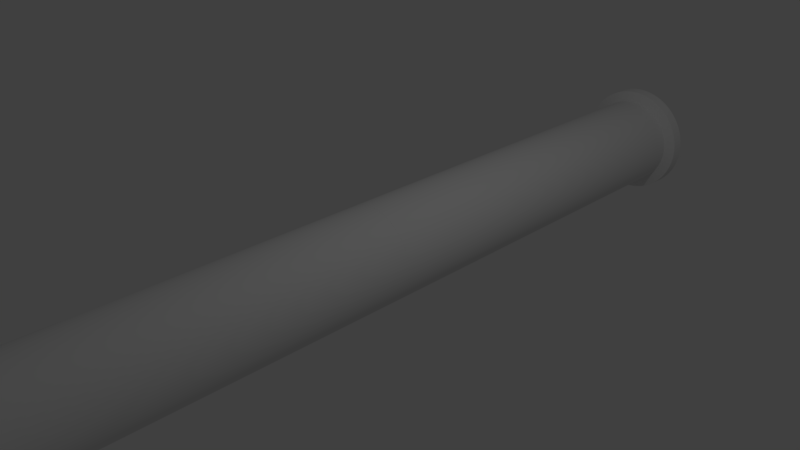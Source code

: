 # Source: untitled.blend  (saved by Blender 2.77.0; exported with 4.5.12 LTS)
import bpy
from mathutils import Matrix  # noqa: F401  (used for matrix-valued properties, if any)

bpy.ops.wm.read_factory_settings(use_empty=True)
scene = bpy.context.scene
scene.name = 'Scene'

# ---- collections
col_collection_1 = bpy.data.collections.new('Collection 1'); scene.collection.children.link(col_collection_1)

# ---- world
world_world = bpy.data.worlds.new('World'); scene.world = world_world
world_world.color = (0.05088, 0.05088, 0.05088)
world_world.use_sun_shadow = False
world_world.sun_shadow_jitter_overblur = 0.0
world_world.cycles.sampling_method = 'MANUAL'

# ---- cameras
cam_camera = bpy.data.cameras.new('Camera')
cam_camera.clip_end = 100.0
cam_camera.lens = 35.0
cam_camera.sensor_width = 32.0
cam_camera.sensor_height = 18.0
cam_camera.ortho_scale = 7.314
cam_camera.dof.focus_distance = 0.0
cam_camera.dof.aperture_fstop = 128.0

# ---- lights
light_lamp = bpy.data.lights.new('Lamp', 'POINT')
light_lamp.transmission_factor = 0.0
light_lamp.cutoff_distance = 30.0
light_lamp.energy = 100.0
light_lamp.shadow_buffer_clip_start = 1.001
light_lamp.shadow_soft_size = 0.1
light_lamp.shadow_maximum_resolution = 0.006
light_lamp.use_absolute_resolution = True

# ---- meshes
me_cylinder_005 = bpy.data.meshes.new('Cylinder.005')
me_cylinder_005.from_pydata([(0.0, 0.0, -1.5), (0.0, 0.0, 1.5), (6.061e-10, 0.6214, -1.5), (0.0, 0.5, 1.5), (0.03902, 0.6202, -1.5), (0.0314, 0.499, 1.5), (0.07788, 0.6165, -1.5), (0.06267, 0.4961, 1.5), (0.1164, 0.6104, -1.5), (0.09369, 0.4911, 1.5), (0.1545, 0.6019, -1.5), (0.1243, 0.4843, 1.5), (0.192, 0.591, -1.5), (0.1545, 0.4755, 1.5), (0.2288, 0.5778, -1.5), (0.1841, 0.4649, 1.5), (0.2646, 0.5623, -1.5), (0.2129, 0.4524, 1.5), (0.2994, 0.5446, -1.5), (0.2409, 0.4382, 1.5), (0.333, 0.5247, -1.5), (0.2679, 0.4222, 1.5), (0.3653, 0.5027, -1.5), (0.2939, 0.4045, 1.5), (0.3961, 0.4788, -1.5), (0.3187, 0.3853, 1.5), (0.4254, 0.453, -1.5), (0.3423, 0.3645, 1.5), (0.453, 0.4254, -1.5), (0.3645, 0.3423, 1.5), (0.4788, 0.3961, -1.5), (0.3853, 0.3187, 1.5), (0.5027, 0.3653, -1.5), (0.4045, 0.2939, 1.5), (0.5247, 0.333, -1.5), (0.4222, 0.2679, 1.5), (0.5446, 0.2994, -1.5), (0.4382, 0.2409, 1.5), (0.5623, 0.2646, -1.5), (0.4524, 0.2129, 1.5), (0.5778, 0.2288, -1.5), (0.4649, 0.1841, 1.5), (0.591, 0.192, -1.5), (0.4755, 0.1545, 1.5), (0.6019, 0.1545, -1.5), (0.4843, 0.1243, 1.5), (0.6104, 0.1164, -1.5), (0.4911, 0.09369, 1.5), (0.6165, 0.07788, -1.5), (0.4961, 0.06267, 1.5), (0.6202, 0.03902, -1.5), (0.499, 0.0314, 1.5), (0.6214, -2.927e-07, -1.5), (0.5, -2.007e-07, 1.5), (0.6202, -0.03902, -1.5), (0.499, -0.0314, 1.5), (0.6165, -0.07788, -1.5), (0.4961, -0.06267, 1.5), (0.6104, -0.1164, -1.5), (0.4911, -0.09369, 1.5), (0.6019, -0.1545, -1.5), (0.4843, -0.1243, 1.5), (0.591, -0.192, -1.5), (0.4755, -0.1545, 1.5), (0.5778, -0.2288, -1.5), (0.4649, -0.1841, 1.5), (0.5623, -0.2646, -1.5), (0.4524, -0.2129, 1.5), (0.5446, -0.2994, -1.5), (0.4382, -0.2409, 1.5), (0.5247, -0.333, -1.5), (0.4222, -0.2679, 1.5), (0.5027, -0.3653, -1.5), (0.4045, -0.2939, 1.5), (0.4788, -0.3961, -1.5), (0.3853, -0.3187, 1.5), (0.453, -0.4254, -1.5), (0.3645, -0.3423, 1.5), (0.4254, -0.453, -1.5), (0.3423, -0.3645, 1.5), (0.3961, -0.4788, -1.5), (0.3187, -0.3853, 1.5), (0.3653, -0.5027, -1.5), (0.2939, -0.4045, 1.5), (0.333, -0.5247, -1.5), (0.2679, -0.4222, 1.5), (0.2994, -0.5446, -1.5), (0.2409, -0.4382, 1.5), (0.2646, -0.5623, -1.5), (0.2129, -0.4524, 1.5), (0.2288, -0.5778, -1.5), (0.1841, -0.4649, 1.5), (0.192, -0.591, -1.5), (0.1545, -0.4755, 1.5), (0.1545, -0.6019, -1.5), (0.1243, -0.4843, 1.5), (0.1164, -0.6104, -1.5), (0.09369, -0.4911, 1.5), (0.07788, -0.6165, -1.5), (0.06267, -0.4961, 1.5), (0.03902, -0.6202, -1.5), (0.03139, -0.499, 1.5), (-6.463e-07, -0.6214, -1.5), (-5.205e-07, -0.5, 1.5), (-0.03902, -0.6202, -1.5), (-0.0314, -0.499, 1.5), (-0.07788, -0.6165, -1.5), (-0.06267, -0.4961, 1.5), (-0.1164, -0.6104, -1.5), (-0.09369, -0.4911, 1.5), (-0.1545, -0.6019, -1.5), (-0.1243, -0.4843, 1.5), (-0.192, -0.591, -1.5), (-0.1545, -0.4755, 1.5), (-0.2288, -0.5778, -1.5), (-0.1841, -0.4649, 1.5), (-0.2646, -0.5623, -1.5), (-0.2129, -0.4524, 1.5), (-0.2994, -0.5446, -1.5), (-0.2409, -0.4382, 1.5), (-0.333, -0.5247, -1.5), (-0.2679, -0.4222, 1.5), (-0.3653, -0.5027, -1.5), (-0.2939, -0.4045, 1.5), (-0.3961, -0.4788, -1.5), (-0.3187, -0.3853, 1.5), (-0.4254, -0.453, -1.5), (-0.3423, -0.3645, 1.5), (-0.453, -0.4254, -1.5), (-0.3645, -0.3423, 1.5), (-0.4788, -0.3961, -1.5), (-0.3853, -0.3187, 1.5), (-0.5027, -0.3653, -1.5), (-0.4045, -0.2939, 1.5), (-0.5247, -0.333, -1.5), (-0.4222, -0.2679, 1.5), (-0.5446, -0.2994, -1.5), (-0.4382, -0.2409, 1.5), (-0.5623, -0.2646, -1.5), (-0.4524, -0.2129, 1.5), (-0.5778, -0.2288, -1.5), (-0.4649, -0.1841, 1.5), (-0.591, -0.192, -1.5), (-0.4755, -0.1545, 1.5), (-0.6019, -0.1545, -1.5), (-0.4843, -0.1243, 1.5), (-0.6104, -0.1164, -1.5), (-0.4911, -0.09369, 1.5), (-0.6165, -0.07788, -1.5), (-0.4961, -0.06267, 1.5), (-0.6202, -0.03902, -1.5), (-0.499, -0.03139, 1.5), (-0.6214, 8.53e-07, -1.5), (-0.5, 7.212e-07, 1.5), (-0.6202, 0.03902, -1.5), (-0.499, 0.0314, 1.5), (-0.6165, 0.07789, -1.5), (-0.4961, 0.06267, 1.5), (-0.6104, 0.1164, -1.5), (-0.4911, 0.09369, 1.5), (-0.6019, 0.1545, -1.5), (-0.4843, 0.1243, 1.5), (-0.591, 0.192, -1.5), (-0.4755, 0.1545, 1.5), (-0.5778, 0.2288, -1.5), (-0.4649, 0.1841, 1.5), (-0.5623, 0.2646, -1.5), (-0.4524, 0.2129, 1.5), (-0.5446, 0.2994, -1.5), (-0.4382, 0.2409, 1.5), (-0.5247, 0.333, -1.5), (-0.4222, 0.2679, 1.5), (-0.5027, 0.3653, -1.5), (-0.4045, 0.2939, 1.5), (-0.4788, 0.3961, -1.5), (-0.3853, 0.3187, 1.5), (-0.453, 0.4254, -1.5), (-0.3645, 0.3423, 1.5), (-0.4254, 0.453, -1.5), (-0.3423, 0.3645, 1.5), (-0.3961, 0.4788, -1.5), (-0.3187, 0.3853, 1.5), (-0.3653, 0.5027, -1.5), (-0.2939, 0.4045, 1.5), (-0.333, 0.5247, -1.5), (-0.2679, 0.4222, 1.5), (-0.2994, 0.5446, -1.5), (-0.2409, 0.4382, 1.5), (-0.2646, 0.5623, -1.5), (-0.2129, 0.4524, 1.5), (-0.2288, 0.5778, -1.5), (-0.1841, 0.4649, 1.5), (-0.192, 0.591, -1.5), (-0.1545, 0.4755, 1.5), (-0.1545, 0.6019, -1.5), (-0.1243, 0.4843, 1.5), (-0.1164, 0.6104, -1.5), (-0.09369, 0.4911, 1.5), (-0.07788, 0.6165, -1.5), (-0.06267, 0.4961, 1.5), (-0.03902, 0.6202, -1.5), (-0.03139, 0.499, 1.5), (0.0, 0.5, 1.407), (0.0314, 0.499, 1.407), (0.06267, 0.4961, 1.407), (0.09369, 0.4911, 1.407), (0.1243, 0.4843, 1.407), (0.1545, 0.4755, 1.407), (0.1841, 0.4649, 1.407), (0.2129, 0.4524, 1.407), (0.2409, 0.4382, 1.407), (0.2679, 0.4222, 1.407), (0.2939, 0.4045, 1.407), (0.3187, 0.3853, 1.407), (0.3423, 0.3645, 1.407), (0.3645, 0.3423, 1.407), (0.3853, 0.3187, 1.407), (0.4045, 0.2939, 1.407), (0.4222, 0.2679, 1.407), (0.4382, 0.2409, 1.407), (0.4524, 0.2129, 1.407), (0.4649, 0.1841, 1.407), (0.4755, 0.1545, 1.407), (0.4843, 0.1243, 1.407), (0.4911, 0.09369, 1.407), (0.4961, 0.06267, 1.407), (0.499, 0.0314, 1.407), (0.5, -2.007e-07, 1.407), (0.499, -0.0314, 1.407), (0.4961, -0.06267, 1.407), (0.4911, -0.09369, 1.407), (0.4843, -0.1243, 1.407), (0.4755, -0.1545, 1.407), (0.4649, -0.1841, 1.407), (0.4524, -0.2129, 1.407), (0.4382, -0.2409, 1.407), (0.4222, -0.2679, 1.407), (0.4045, -0.2939, 1.407), (0.3853, -0.3187, 1.407), (0.3645, -0.3423, 1.407), (0.3423, -0.3645, 1.407), (0.3187, -0.3853, 1.407), (0.2939, -0.4045, 1.407), (0.2679, -0.4222, 1.407), (0.2409, -0.4382, 1.407), (0.2129, -0.4524, 1.407), (0.1841, -0.4649, 1.407), (0.1545, -0.4755, 1.407), (0.1243, -0.4843, 1.407), (0.09369, -0.4911, 1.407), (0.06267, -0.4961, 1.407), (0.03139, -0.499, 1.407), (-5.205e-07, -0.5, 1.407), (-0.0314, -0.499, 1.407), (-0.06267, -0.4961, 1.407), (-0.09369, -0.4911, 1.407), (-0.1243, -0.4843, 1.407), (-0.1545, -0.4755, 1.407), (-0.1841, -0.4649, 1.407), (-0.2129, -0.4524, 1.407), (-0.2409, -0.4382, 1.407), (-0.2679, -0.4222, 1.407), (-0.2939, -0.4045, 1.407), (-0.3187, -0.3853, 1.407), (-0.3423, -0.3645, 1.407), (-0.3645, -0.3423, 1.407), (-0.3853, -0.3187, 1.407), (-0.4045, -0.2939, 1.407), (-0.4222, -0.2679, 1.407), (-0.4382, -0.2409, 1.407), (-0.4524, -0.2129, 1.407), (-0.4649, -0.1841, 1.407), (-0.4755, -0.1545, 1.407), (-0.4843, -0.1243, 1.407), (-0.4911, -0.09369, 1.407), (-0.4961, -0.06267, 1.407), (-0.499, -0.03139, 1.407), (-0.5, 7.212e-07, 1.407), (-0.499, 0.0314, 1.407), (-0.4961, 0.06267, 1.407), (-0.4911, 0.09369, 1.407), (-0.4843, 0.1243, 1.407), (-0.4755, 0.1545, 1.407), (-0.4649, 0.1841, 1.407), (-0.4524, 0.2129, 1.407), (-0.4382, 0.2409, 1.407), (-0.4222, 0.2679, 1.407), (-0.4045, 0.2939, 1.407), (-0.3853, 0.3187, 1.407), (-0.3645, 0.3423, 1.407), (-0.3423, 0.3645, 1.407), (-0.3187, 0.3853, 1.407), (-0.2939, 0.4045, 1.407), (-0.2679, 0.4222, 1.407), (-0.2409, 0.4382, 1.407), (-0.2129, 0.4524, 1.407), (-0.1841, 0.4649, 1.407), (-0.1545, 0.4755, 1.407), (-0.1243, 0.4843, 1.407), (-0.09369, 0.4911, 1.407), (-0.06267, 0.4961, 1.407), (-0.03139, 0.499, 1.407), (0.0314, 0.499, 1.386), (0.06267, 0.4961, 1.386), (0.09369, 0.4911, 1.386), (0.1243, 0.4843, 1.386), (0.1545, 0.4755, 1.386), (0.1841, 0.4649, 1.386), (0.2129, 0.4524, 1.386), (0.2409, 0.4382, 1.386), (0.2679, 0.4222, 1.386), (0.2939, 0.4045, 1.386), (0.3187, 0.3853, 1.386), (0.3423, 0.3645, 1.386), (0.3645, 0.3423, 1.386), (0.3853, 0.3187, 1.386), (0.4045, 0.2939, 1.386), (0.4222, 0.2679, 1.386), (0.4382, 0.2409, 1.386), (0.4524, 0.2129, 1.386), (0.4649, 0.1841, 1.386), (0.4755, 0.1545, 1.386), (0.4843, 0.1243, 1.386), (0.4911, 0.09369, 1.386), (0.4961, 0.06267, 1.386), (0.499, 0.0314, 1.386), (0.5, -2.007e-07, 1.386), (0.499, -0.0314, 1.386), (0.4961, -0.06267, 1.386), (0.4911, -0.09369, 1.386), (0.4843, -0.1243, 1.386), (0.4755, -0.1545, 1.386), (0.4649, -0.1841, 1.386), (0.4524, -0.2129, 1.386), (0.4382, -0.2409, 1.386), (0.4222, -0.2679, 1.386), (0.4045, -0.2939, 1.386), (0.3853, -0.3187, 1.386), (0.3645, -0.3423, 1.386), (0.3423, -0.3645, 1.386), (0.3187, -0.3853, 1.386), (0.2939, -0.4045, 1.386), (0.2679, -0.4222, 1.386), (0.2409, -0.4382, 1.386), (0.2129, -0.4524, 1.386), (0.1841, -0.4649, 1.386), (0.1545, -0.4755, 1.386), (0.1243, -0.4843, 1.386), (0.09369, -0.4911, 1.386), (0.06267, -0.4961, 1.386), (0.03139, -0.499, 1.386), (-5.205e-07, -0.5, 1.386), (-0.0314, -0.499, 1.386), (-0.06267, -0.4961, 1.386), (-0.09369, -0.4911, 1.386), (-0.1243, -0.4843, 1.386), (-0.1545, -0.4755, 1.386), (-0.1841, -0.4649, 1.386), (-0.2129, -0.4524, 1.386), (-0.2409, -0.4382, 1.386), (-0.2679, -0.4222, 1.386), (-0.2939, -0.4045, 1.386), (-0.3187, -0.3853, 1.386), (-0.3423, -0.3645, 1.386), (-0.3645, -0.3423, 1.386), (-0.3853, -0.3187, 1.386), (-0.4045, -0.2939, 1.386), (-0.4222, -0.2679, 1.386), (-0.4382, -0.2409, 1.386), (-0.4524, -0.2129, 1.386), (-0.4649, -0.1841, 1.386), (-0.4755, -0.1545, 1.386), (-0.4843, -0.1243, 1.386), (-0.4911, -0.09369, 1.386), (-0.4961, -0.06267, 1.386), (-0.499, -0.03139, 1.386), (-0.5, 7.212e-07, 1.386), (-0.499, 0.0314, 1.386), (-0.4961, 0.06267, 1.386), (-0.4911, 0.09369, 1.386), (-0.4843, 0.1243, 1.386), (-0.4755, 0.1545, 1.386), (-0.4649, 0.1841, 1.386), (-0.4524, 0.2129, 1.386), (-0.4382, 0.2409, 1.386), (-0.4222, 0.2679, 1.386), (-0.4045, 0.2939, 1.386), (-0.3853, 0.3187, 1.386), (-0.3645, 0.3423, 1.386), (-0.3423, 0.3645, 1.386), (-0.3187, 0.3853, 1.386), (-0.2939, 0.4045, 1.386), (-0.2679, 0.4222, 1.386), (-0.2409, 0.4382, 1.386), (-0.2129, 0.4524, 1.386), (-0.1841, 0.4649, 1.386), (-0.1545, 0.4755, 1.386), (-0.1243, 0.4843, 1.386), (-0.09369, 0.4911, 1.386), (-0.06267, 0.4961, 1.386), (-0.03139, 0.499, 1.386), (0.0, 0.5, 1.386), (0.03873, 0.6155, -1.413), (0.0773, 0.6119, -1.413), (0.1156, 0.6058, -1.413), (0.1534, 0.5974, -1.413), (0.1906, 0.5866, -1.413), (0.227, 0.5734, -1.413), (0.2626, 0.558, -1.413), (0.2971, 0.5405, -1.413), (0.3305, 0.5207, -1.413), (0.3625, 0.499, -1.413), (0.3931, 0.4752, -1.413), (0.4222, 0.4496, -1.413), (0.4496, 0.4222, -1.413), (0.4752, 0.3931, -1.413), (0.499, 0.3625, -1.413), (0.5207, 0.3305, -1.413), (0.5405, 0.2971, -1.413), (0.558, 0.2626, -1.413), (0.5734, 0.227, -1.413), (0.5866, 0.1906, -1.413), (0.5974, 0.1534, -1.413), (0.6058, 0.1156, -1.413), (0.6119, 0.0773, -1.413), (0.6155, 0.03873, -1.413), (0.6167, -2.885e-07, -1.413), (0.6155, -0.03873, -1.413), (0.6119, -0.0773, -1.413), (0.6058, -0.1156, -1.413), (0.5974, -0.1534, -1.413), (0.5866, -0.1906, -1.413), (0.5734, -0.227, -1.413), (0.558, -0.2626, -1.413), (0.5405, -0.2971, -1.413), (0.5207, -0.3305, -1.413), (0.499, -0.3625, -1.413), (0.4752, -0.3931, -1.413), (0.4496, -0.4222, -1.413), (0.4222, -0.4496, -1.413), (0.3931, -0.4752, -1.413), (0.3625, -0.499, -1.413), (0.3305, -0.5207, -1.413), (0.2971, -0.5405, -1.413), (0.2626, -0.558, -1.413), (0.227, -0.5734, -1.413), (0.1906, -0.5866, -1.413), (0.1534, -0.5974, -1.413), (0.1156, -0.6058, -1.413), (0.0773, -0.6119, -1.413), (0.03873, -0.6155, -1.413), (-6.413e-07, -0.6167, -1.413), (-0.03873, -0.6155, -1.413), (-0.0773, -0.6119, -1.413), (-0.1156, -0.6058, -1.413), (-0.1534, -0.5974, -1.413), (-0.1906, -0.5866, -1.413), (-0.227, -0.5734, -1.413), (-0.2626, -0.558, -1.413), (-0.2971, -0.5405, -1.413), (-0.3305, -0.5207, -1.413), (-0.3625, -0.499, -1.413), (-0.3931, -0.4752, -1.413), (-0.4222, -0.4496, -1.413), (-0.4496, -0.4222, -1.413), (-0.4752, -0.3931, -1.413), (-0.499, -0.3625, -1.413), (-0.5207, -0.3305, -1.413), (-0.5405, -0.2971, -1.413), (-0.558, -0.2626, -1.413), (-0.5734, -0.227, -1.413), (-0.5866, -0.1906, -1.413), (-0.5974, -0.1534, -1.413), (-0.6058, -0.1156, -1.413), (-0.6119, -0.0773, -1.413), (-0.6155, -0.03872, -1.413), (-0.6167, 8.487e-07, -1.413), (-0.6155, 0.03873, -1.413), (-0.6119, 0.0773, -1.413), (-0.6058, 0.1156, -1.413), (-0.5974, 0.1534, -1.413), (-0.5866, 0.1906, -1.413), (-0.5734, 0.227, -1.413), (-0.558, 0.2626, -1.413), (-0.5405, 0.2971, -1.413), (-0.5207, 0.3305, -1.413), (-0.499, 0.3625, -1.413), (-0.4752, 0.3931, -1.413), (-0.4496, 0.4222, -1.413), (-0.4222, 0.4496, -1.413), (-0.3931, 0.4752, -1.413), (-0.3625, 0.499, -1.413), (-0.3305, 0.5207, -1.413), (-0.2971, 0.5405, -1.413), (-0.2626, 0.558, -1.413), (-0.227, 0.5734, -1.413), (-0.1906, 0.5866, -1.413), (-0.1534, 0.5974, -1.413), (-0.1156, 0.6058, -1.413), (-0.0773, 0.6119, -1.413), (-0.03872, 0.6155, -1.413), (8.365e-10, 0.6167, -1.413), (0.0, 0.5, -1.387), (0.0314, 0.499, -1.387), (0.06267, 0.4961, -1.387), (0.09369, 0.4911, -1.387), (0.1243, 0.4843, -1.387), (0.1545, 0.4755, -1.387), (0.1841, 0.4649, -1.387), (0.2129, 0.4524, -1.387), (0.2409, 0.4382, -1.387), (0.2679, 0.4222, -1.387), (0.2939, 0.4045, -1.387), (0.3187, 0.3853, -1.387), (0.3423, 0.3645, -1.387), (0.3645, 0.3423, -1.387), (0.3853, 0.3187, -1.387), (0.4045, 0.2939, -1.387), (0.4222, 0.2679, -1.387), (0.4382, 0.2409, -1.387), (0.4524, 0.2129, -1.387), (0.4649, 0.1841, -1.387), (0.4755, 0.1545, -1.387), (0.4843, 0.1243, -1.387), (0.4911, 0.09369, -1.387), (0.4961, 0.06267, -1.387), (0.499, 0.0314, -1.387), (0.5, -2.007e-07, -1.387), (0.499, -0.0314, -1.387), (0.4961, -0.06267, -1.387), (0.4911, -0.09369, -1.387), (0.4843, -0.1243, -1.387), (0.4755, -0.1545, -1.387), (0.4649, -0.1841, -1.387), (0.4524, -0.2129, -1.387), (0.4382, -0.2409, -1.387), (0.4222, -0.2679, -1.387), (0.4045, -0.2939, -1.387), (0.3853, -0.3187, -1.387), (0.3645, -0.3423, -1.387), (0.3423, -0.3645, -1.387), (0.3187, -0.3853, -1.387), (0.2939, -0.4045, -1.387), (0.2679, -0.4222, -1.387), (0.2409, -0.4382, -1.387), (0.2129, -0.4524, -1.387), (0.1841, -0.4649, -1.387), (0.1545, -0.4755, -1.387), (0.1243, -0.4843, -1.387), (0.09369, -0.4911, -1.387), (0.06267, -0.4961, -1.387), (0.03139, -0.499, -1.387), (-5.205e-07, -0.5, -1.387), (-0.0314, -0.499, -1.387), (-0.06267, -0.4961, -1.387), (-0.09369, -0.4911, -1.387), (-0.1243, -0.4843, -1.387), (-0.1545, -0.4755, -1.387), (-0.1841, -0.4649, -1.387), (-0.2129, -0.4524, -1.387), (-0.2409, -0.4382, -1.387), (-0.2679, -0.4222, -1.387), (-0.2939, -0.4045, -1.387), (-0.3187, -0.3853, -1.387), (-0.3423, -0.3645, -1.387), (-0.3645, -0.3423, -1.387), (-0.3853, -0.3187, -1.387), (-0.4045, -0.2939, -1.387), (-0.4222, -0.2679, -1.387), (-0.4382, -0.2409, -1.387), (-0.4524, -0.2129, -1.387), (-0.4649, -0.1841, -1.387), (-0.4755, -0.1545, -1.387), (-0.4843, -0.1243, -1.387), (-0.4911, -0.09369, -1.387), (-0.4961, -0.06267, -1.387), (-0.499, -0.03139, -1.387), (-0.5, 7.212e-07, -1.387), (-0.499, 0.0314, -1.387), (-0.4961, 0.06267, -1.387), (-0.4911, 0.09369, -1.387), (-0.4843, 0.1243, -1.387), (-0.4755, 0.1545, -1.387), (-0.4649, 0.1841, -1.387), (-0.4524, 0.2129, -1.387), (-0.4382, 0.2409, -1.387), (-0.4222, 0.2679, -1.387), (-0.4045, 0.2939, -1.387), (-0.3853, 0.3187, -1.387), (-0.3645, 0.3423, -1.387), (-0.3423, 0.3645, -1.387), (-0.3187, 0.3853, -1.387), (-0.2939, 0.4045, -1.387), (-0.2679, 0.4222, -1.387), (-0.2409, 0.4382, -1.387), (-0.2129, 0.4524, -1.387), (-0.1841, 0.4649, -1.387), (-0.1545, 0.4755, -1.387), (-0.1243, 0.4843, -1.387), (-0.09369, 0.4911, -1.387), (-0.06267, 0.4961, -1.387), (-0.03139, 0.499, -1.387)], [], [(0, 2, 4), (1, 5, 3), (202, 3, 5, 203), (0, 4, 6), (1, 7, 5), (203, 5, 7, 204), (0, 6, 8), (1, 9, 7), (204, 7, 9, 205), (0, 8, 10), (1, 11, 9), (205, 9, 11, 206), (0, 10, 12), (1, 13, 11), (206, 11, 13, 207), (0, 12, 14), (1, 15, 13), (207, 13, 15, 208), (0, 14, 16), (1, 17, 15), (208, 15, 17, 209), (0, 16, 18), (1, 19, 17), (209, 17, 19, 210), (0, 18, 20), (1, 21, 19), (210, 19, 21, 211), (0, 20, 22), (1, 23, 21), (211, 21, 23, 212), (0, 22, 24), (1, 25, 23), (212, 23, 25, 213), (0, 24, 26), (1, 27, 25), (213, 25, 27, 214), (0, 26, 28), (1, 29, 27), (214, 27, 29, 215), (0, 28, 30), (1, 31, 29), (215, 29, 31, 216), (0, 30, 32), (1, 33, 31), (216, 31, 33, 217), (0, 32, 34), (1, 35, 33), (217, 33, 35, 218), (0, 34, 36), (1, 37, 35), (218, 35, 37, 219), (0, 36, 38), (1, 39, 37), (219, 37, 39, 220), (0, 38, 40), (1, 41, 39), (220, 39, 41, 221), (0, 40, 42), (1, 43, 41), (221, 41, 43, 222), (0, 42, 44), (1, 45, 43), (222, 43, 45, 223), (0, 44, 46), (1, 47, 45), (223, 45, 47, 224), (0, 46, 48), (1, 49, 47), (224, 47, 49, 225), (0, 48, 50), (1, 51, 49), (225, 49, 51, 226), (0, 50, 52), (1, 53, 51), (226, 51, 53, 227), (0, 52, 54), (1, 55, 53), (227, 53, 55, 228), (0, 54, 56), (1, 57, 55), (228, 55, 57, 229), (0, 56, 58), (1, 59, 57), (229, 57, 59, 230), (0, 58, 60), (1, 61, 59), (230, 59, 61, 231), (0, 60, 62), (1, 63, 61), (231, 61, 63, 232), (0, 62, 64), (1, 65, 63), (232, 63, 65, 233), (0, 64, 66), (1, 67, 65), (233, 65, 67, 234), (0, 66, 68), (1, 69, 67), (234, 67, 69, 235), (0, 68, 70), (1, 71, 69), (235, 69, 71, 236), (0, 70, 72), (1, 73, 71), (236, 71, 73, 237), (0, 72, 74), (1, 75, 73), (237, 73, 75, 238), (0, 74, 76), (1, 77, 75), (238, 75, 77, 239), (0, 76, 78), (1, 79, 77), (239, 77, 79, 240), (0, 78, 80), (1, 81, 79), (240, 79, 81, 241), (0, 80, 82), (1, 83, 81), (241, 81, 83, 242), (0, 82, 84), (1, 85, 83), (242, 83, 85, 243), (0, 84, 86), (1, 87, 85), (243, 85, 87, 244), (0, 86, 88), (1, 89, 87), (244, 87, 89, 245), (0, 88, 90), (1, 91, 89), (245, 89, 91, 246), (0, 90, 92), (1, 93, 91), (246, 91, 93, 247), (0, 92, 94), (1, 95, 93), (247, 93, 95, 248), (0, 94, 96), (1, 97, 95), (248, 95, 97, 249), (0, 96, 98), (1, 99, 97), (249, 97, 99, 250), (0, 98, 100), (1, 101, 99), (250, 99, 101, 251), (0, 100, 102), (1, 103, 101), (251, 101, 103, 252), (0, 102, 104), (1, 105, 103), (252, 103, 105, 253), (0, 104, 106), (1, 107, 105), (253, 105, 107, 254), (0, 106, 108), (1, 109, 107), (254, 107, 109, 255), (0, 108, 110), (1, 111, 109), (255, 109, 111, 256), (0, 110, 112), (1, 113, 111), (256, 111, 113, 257), (0, 112, 114), (1, 115, 113), (257, 113, 115, 258), (0, 114, 116), (1, 117, 115), (258, 115, 117, 259), (0, 116, 118), (1, 119, 117), (259, 117, 119, 260), (0, 118, 120), (1, 121, 119), (260, 119, 121, 261), (0, 120, 122), (1, 123, 121), (261, 121, 123, 262), (0, 122, 124), (1, 125, 123), (262, 123, 125, 263), (0, 124, 126), (1, 127, 125), (263, 125, 127, 264), (0, 126, 128), (1, 129, 127), (264, 127, 129, 265), (0, 128, 130), (1, 131, 129), (265, 129, 131, 266), (0, 130, 132), (1, 133, 131), (266, 131, 133, 267), (0, 132, 134), (1, 135, 133), (267, 133, 135, 268), (0, 134, 136), (1, 137, 135), (268, 135, 137, 269), (0, 136, 138), (1, 139, 137), (269, 137, 139, 270), (0, 138, 140), (1, 141, 139), (270, 139, 141, 271), (0, 140, 142), (1, 143, 141), (271, 141, 143, 272), (0, 142, 144), (1, 145, 143), (272, 143, 145, 273), (0, 144, 146), (1, 147, 145), (273, 145, 147, 274), (0, 146, 148), (1, 149, 147), (274, 147, 149, 275), (0, 148, 150), (1, 151, 149), (275, 149, 151, 276), (0, 150, 152), (1, 153, 151), (276, 151, 153, 277), (0, 152, 154), (1, 155, 153), (277, 153, 155, 278), (0, 154, 156), (1, 157, 155), (278, 155, 157, 279), (0, 156, 158), (1, 159, 157), (279, 157, 159, 280), (0, 158, 160), (1, 161, 159), (280, 159, 161, 281), (0, 160, 162), (1, 163, 161), (281, 161, 163, 282), (0, 162, 164), (1, 165, 163), (282, 163, 165, 283), (0, 164, 166), (1, 167, 165), (283, 165, 167, 284), (0, 166, 168), (1, 169, 167), (284, 167, 169, 285), (0, 168, 170), (1, 171, 169), (285, 169, 171, 286), (0, 170, 172), (1, 173, 171), (286, 171, 173, 287), (0, 172, 174), (1, 175, 173), (287, 173, 175, 288), (0, 174, 176), (1, 177, 175), (288, 175, 177, 289), (0, 176, 178), (1, 179, 177), (289, 177, 179, 290), (0, 178, 180), (1, 181, 179), (290, 179, 181, 291), (0, 180, 182), (1, 183, 181), (291, 181, 183, 292), (0, 182, 184), (1, 185, 183), (292, 183, 185, 293), (0, 184, 186), (1, 187, 185), (293, 185, 187, 294), (0, 186, 188), (1, 189, 187), (294, 187, 189, 295), (0, 188, 190), (1, 191, 189), (295, 189, 191, 296), (0, 190, 192), (1, 193, 191), (296, 191, 193, 297), (0, 192, 194), (1, 195, 193), (297, 193, 195, 298), (0, 194, 196), (1, 197, 195), (298, 195, 197, 299), (0, 196, 198), (1, 199, 197), (299, 197, 199, 300), (0, 198, 200), (1, 201, 199), (300, 199, 201, 301), (0, 200, 2), (1, 3, 201), (301, 201, 3, 202), (400, 301, 202, 401), (399, 300, 301, 400), (398, 299, 300, 399), (397, 298, 299, 398), (396, 297, 298, 397), (395, 296, 297, 396), (394, 295, 296, 395), (393, 294, 295, 394), (392, 293, 294, 393), (391, 292, 293, 392), (390, 291, 292, 391), (389, 290, 291, 390), (388, 289, 290, 389), (387, 288, 289, 388), (386, 287, 288, 387), (385, 286, 287, 386), (384, 285, 286, 385), (383, 284, 285, 384), (382, 283, 284, 383), (381, 282, 283, 382), (380, 281, 282, 381), (379, 280, 281, 380), (378, 279, 280, 379), (377, 278, 279, 378), (376, 277, 278, 377), (375, 276, 277, 376), (374, 275, 276, 375), (373, 274, 275, 374), (372, 273, 274, 373), (371, 272, 273, 372), (370, 271, 272, 371), (369, 270, 271, 370), (368, 269, 270, 369), (367, 268, 269, 368), (366, 267, 268, 367), (365, 266, 267, 366), (364, 265, 266, 365), (363, 264, 265, 364), (362, 263, 264, 363), (361, 262, 263, 362), (360, 261, 262, 361), (359, 260, 261, 360), (358, 259, 260, 359), (357, 258, 259, 358), (356, 257, 258, 357), (355, 256, 257, 356), (354, 255, 256, 355), (353, 254, 255, 354), (352, 253, 254, 353), (351, 252, 253, 352), (350, 251, 252, 351), (349, 250, 251, 350), (348, 249, 250, 349), (347, 248, 249, 348), (346, 247, 248, 347), (345, 246, 247, 346), (344, 245, 246, 345), (343, 244, 245, 344), (342, 243, 244, 343), (341, 242, 243, 342), (340, 241, 242, 341), (339, 240, 241, 340), (338, 239, 240, 339), (337, 238, 239, 338), (336, 237, 238, 337), (335, 236, 237, 336), (334, 235, 236, 335), (333, 234, 235, 334), (332, 233, 234, 333), (331, 232, 233, 332), (330, 231, 232, 331), (329, 230, 231, 330), (328, 229, 230, 329), (327, 228, 229, 328), (326, 227, 228, 327), (325, 226, 227, 326), (324, 225, 226, 325), (323, 224, 225, 324), (322, 223, 224, 323), (321, 222, 223, 322), (320, 221, 222, 321), (319, 220, 221, 320), (318, 219, 220, 319), (317, 218, 219, 318), (316, 217, 218, 317), (315, 216, 217, 316), (314, 215, 216, 315), (313, 214, 215, 314), (312, 213, 214, 313), (311, 212, 213, 312), (310, 211, 212, 311), (309, 210, 211, 310), (308, 209, 210, 309), (307, 208, 209, 308), (306, 207, 208, 307), (305, 206, 207, 306), (304, 205, 206, 305), (303, 204, 205, 304), (302, 203, 204, 303), (401, 202, 203, 302), (502, 401, 302, 503), (503, 302, 303, 504), (504, 303, 304, 505), (505, 304, 305, 506), (506, 305, 306, 507), (507, 306, 307, 508), (508, 307, 308, 509), (509, 308, 309, 510), (510, 309, 310, 511), (511, 310, 311, 512), (512, 311, 312, 513), (513, 312, 313, 514), (514, 313, 314, 515), (515, 314, 315, 516), (516, 315, 316, 517), (517, 316, 317, 518), (518, 317, 318, 519), (519, 318, 319, 520), (520, 319, 320, 521), (521, 320, 321, 522), (522, 321, 322, 523), (523, 322, 323, 524), (524, 323, 324, 525), (525, 324, 325, 526), (526, 325, 326, 527), (527, 326, 327, 528), (528, 327, 328, 529), (529, 328, 329, 530), (530, 329, 330, 531), (531, 330, 331, 532), (532, 331, 332, 533), (533, 332, 333, 534), (534, 333, 334, 535), (535, 334, 335, 536), (536, 335, 336, 537), (537, 336, 337, 538), (538, 337, 338, 539), (539, 338, 339, 540), (540, 339, 340, 541), (541, 340, 341, 542), (542, 341, 342, 543), (543, 342, 343, 544), (544, 343, 344, 545), (545, 344, 345, 546), (546, 345, 346, 547), (547, 346, 347, 548), (548, 347, 348, 549), (549, 348, 349, 550), (550, 349, 350, 551), (551, 350, 351, 552), (552, 351, 352, 553), (553, 352, 353, 554), (554, 353, 354, 555), (555, 354, 355, 556), (556, 355, 356, 557), (557, 356, 357, 558), (558, 357, 358, 559), (559, 358, 359, 560), (560, 359, 360, 561), (561, 360, 361, 562), (562, 361, 362, 563), (563, 362, 363, 564), (564, 363, 364, 565), (565, 364, 365, 566), (566, 365, 366, 567), (567, 366, 367, 568), (568, 367, 368, 569), (569, 368, 369, 570), (570, 369, 370, 571), (571, 370, 371, 572), (572, 371, 372, 573), (573, 372, 373, 574), (574, 373, 374, 575), (575, 374, 375, 576), (576, 375, 376, 577), (577, 376, 377, 578), (578, 377, 378, 579), (579, 378, 379, 580), (580, 379, 380, 581), (581, 380, 381, 582), (582, 381, 382, 583), (583, 382, 383, 584), (584, 383, 384, 585), (585, 384, 385, 586), (586, 385, 386, 587), (587, 386, 387, 588), (588, 387, 388, 589), (589, 388, 389, 590), (590, 389, 390, 591), (591, 390, 391, 592), (592, 391, 392, 593), (593, 392, 393, 594), (594, 393, 394, 595), (595, 394, 395, 596), (596, 395, 396, 597), (597, 396, 397, 598), (598, 397, 398, 599), (599, 398, 399, 600), (600, 399, 400, 601), (601, 400, 401, 502), (200, 500, 501, 2), (198, 499, 500, 200), (196, 498, 499, 198), (194, 497, 498, 196), (192, 496, 497, 194), (190, 495, 496, 192), (188, 494, 495, 190), (186, 493, 494, 188), (184, 492, 493, 186), (182, 491, 492, 184), (180, 490, 491, 182), (178, 489, 490, 180), (176, 488, 489, 178), (174, 487, 488, 176), (172, 486, 487, 174), (170, 485, 486, 172), (168, 484, 485, 170), (166, 483, 484, 168), (164, 482, 483, 166), (162, 481, 482, 164), (160, 480, 481, 162), (158, 479, 480, 160), (156, 478, 479, 158), (154, 477, 478, 156), (152, 476, 477, 154), (150, 475, 476, 152), (148, 474, 475, 150), (146, 473, 474, 148), (144, 472, 473, 146), (142, 471, 472, 144), (140, 470, 471, 142), (138, 469, 470, 140), (136, 468, 469, 138), (134, 467, 468, 136), (132, 466, 467, 134), (130, 465, 466, 132), (128, 464, 465, 130), (126, 463, 464, 128), (124, 462, 463, 126), (122, 461, 462, 124), (120, 460, 461, 122), (118, 459, 460, 120), (116, 458, 459, 118), (114, 457, 458, 116), (112, 456, 457, 114), (110, 455, 456, 112), (108, 454, 455, 110), (106, 453, 454, 108), (104, 452, 453, 106), (102, 451, 452, 104), (100, 450, 451, 102), (98, 449, 450, 100), (96, 448, 449, 98), (94, 447, 448, 96), (92, 446, 447, 94), (90, 445, 446, 92), (88, 444, 445, 90), (86, 443, 444, 88), (84, 442, 443, 86), (82, 441, 442, 84), (80, 440, 441, 82), (78, 439, 440, 80), (76, 438, 439, 78), (74, 437, 438, 76), (72, 436, 437, 74), (70, 435, 436, 72), (68, 434, 435, 70), (66, 433, 434, 68), (64, 432, 433, 66), (62, 431, 432, 64), (60, 430, 431, 62), (58, 429, 430, 60), (56, 428, 429, 58), (54, 427, 428, 56), (52, 426, 427, 54), (50, 425, 426, 52), (48, 424, 425, 50), (46, 423, 424, 48), (44, 422, 423, 46), (42, 421, 422, 44), (40, 420, 421, 42), (38, 419, 420, 40), (36, 418, 419, 38), (34, 417, 418, 36), (32, 416, 417, 34), (30, 415, 416, 32), (28, 414, 415, 30), (26, 413, 414, 28), (24, 412, 413, 26), (22, 411, 412, 24), (20, 410, 411, 22), (18, 409, 410, 20), (16, 408, 409, 18), (14, 407, 408, 16), (12, 406, 407, 14), (10, 405, 406, 12), (8, 404, 405, 10), (6, 403, 404, 8), (4, 402, 403, 6), (2, 501, 402, 4), (500, 601, 502, 501), (499, 600, 601, 500), (498, 599, 600, 499), (497, 598, 599, 498), (496, 597, 598, 497), (495, 596, 597, 496), (494, 595, 596, 495), (493, 594, 595, 494), (492, 593, 594, 493), (491, 592, 593, 492), (490, 591, 592, 491), (489, 590, 591, 490), (488, 589, 590, 489), (487, 588, 589, 488), (486, 587, 588, 487), (485, 586, 587, 486), (484, 585, 586, 485), (483, 584, 585, 484), (482, 583, 584, 483), (481, 582, 583, 482), (480, 581, 582, 481), (479, 580, 581, 480), (478, 579, 580, 479), (477, 578, 579, 478), (476, 577, 578, 477), (475, 576, 577, 476), (474, 575, 576, 475), (473, 574, 575, 474), (472, 573, 574, 473), (471, 572, 573, 472), (470, 571, 572, 471), (469, 570, 571, 470), (468, 569, 570, 469), (467, 568, 569, 468), (466, 567, 568, 467), (465, 566, 567, 466), (464, 565, 566, 465), (463, 564, 565, 464), (462, 563, 564, 463), (461, 562, 563, 462), (460, 561, 562, 461), (459, 560, 561, 460), (458, 559, 560, 459), (457, 558, 559, 458), (456, 557, 558, 457), (455, 556, 557, 456), (454, 555, 556, 455), (453, 554, 555, 454), (452, 553, 554, 453), (451, 552, 553, 452), (450, 551, 552, 451), (449, 550, 551, 450), (448, 549, 550, 449), (447, 548, 549, 448), (446, 547, 548, 447), (445, 546, 547, 446), (444, 545, 546, 445), (443, 544, 545, 444), (442, 543, 544, 443), (441, 542, 543, 442), (440, 541, 542, 441), (439, 540, 541, 440), (438, 539, 540, 439), (437, 538, 539, 438), (436, 537, 538, 437), (435, 536, 537, 436), (434, 535, 536, 435), (433, 534, 535, 434), (432, 533, 534, 433), (431, 532, 533, 432), (430, 531, 532, 431), (429, 530, 531, 430), (428, 529, 530, 429), (427, 528, 529, 428), (426, 527, 528, 427), (425, 526, 527, 426), (424, 525, 526, 425), (423, 524, 525, 424), (422, 523, 524, 423), (421, 522, 523, 422), (420, 521, 522, 421), (419, 520, 521, 420), (418, 519, 520, 419), (417, 518, 519, 418), (416, 517, 518, 417), (415, 516, 517, 416), (414, 515, 516, 415), (413, 514, 515, 414), (412, 513, 514, 413), (411, 512, 513, 412), (410, 511, 512, 411), (409, 510, 511, 410), (408, 509, 510, 409), (407, 508, 509, 408), (406, 507, 508, 407), (405, 506, 507, 406), (404, 505, 506, 405), (403, 504, 505, 404), (402, 503, 504, 403), (501, 502, 503, 402)])
me_cylinder_005.use_remesh_preserve_volume = False
me_cylinder_005.use_remesh_preserve_attributes = False
me_cylinder_005.use_mirror_vertex_groups = False
me_cylinder_005.update()
me_cylinder_004 = bpy.data.meshes.new('Cylinder.004')
me_cylinder_004.from_pydata([(0.0, 0.0, -1.5), (0.0, 0.0, 1.5), (6.061e-10, 0.6214, -1.5), (0.0, 0.5, 1.5), (0.03902, 0.6202, -1.5), (0.0314, 0.499, 1.5), (0.07788, 0.6165, -1.5), (0.06267, 0.4961, 1.5), (0.1164, 0.6104, -1.5), (0.09369, 0.4911, 1.5), (0.1545, 0.6019, -1.5), (0.1243, 0.4843, 1.5), (0.192, 0.591, -1.5), (0.1545, 0.4755, 1.5), (0.2288, 0.5778, -1.5), (0.1841, 0.4649, 1.5), (0.2646, 0.5623, -1.5), (0.2129, 0.4524, 1.5), (0.2994, 0.5446, -1.5), (0.2409, 0.4382, 1.5), (0.333, 0.5247, -1.5), (0.2679, 0.4222, 1.5), (0.3653, 0.5027, -1.5), (0.2939, 0.4045, 1.5), (0.3961, 0.4788, -1.5), (0.3187, 0.3853, 1.5), (0.4254, 0.453, -1.5), (0.3423, 0.3645, 1.5), (0.453, 0.4254, -1.5), (0.3645, 0.3423, 1.5), (0.4788, 0.3961, -1.5), (0.3853, 0.3187, 1.5), (0.5027, 0.3653, -1.5), (0.4045, 0.2939, 1.5), (0.5247, 0.333, -1.5), (0.4222, 0.2679, 1.5), (0.5446, 0.2994, -1.5), (0.4382, 0.2409, 1.5), (0.5623, 0.2646, -1.5), (0.4524, 0.2129, 1.5), (0.5778, 0.2288, -1.5), (0.4649, 0.1841, 1.5), (0.591, 0.192, -1.5), (0.4755, 0.1545, 1.5), (0.6019, 0.1545, -1.5), (0.4843, 0.1243, 1.5), (0.6104, 0.1164, -1.5), (0.4911, 0.09369, 1.5), (0.6165, 0.07788, -1.5), (0.4961, 0.06267, 1.5), (0.6202, 0.03902, -1.5), (0.499, 0.0314, 1.5), (0.6214, -2.927e-07, -1.5), (0.5, -2.007e-07, 1.5), (0.6202, -0.03902, -1.5), (0.499, -0.0314, 1.5), (0.6165, -0.07788, -1.5), (0.4961, -0.06267, 1.5), (0.6104, -0.1164, -1.5), (0.4911, -0.09369, 1.5), (0.6019, -0.1545, -1.5), (0.4843, -0.1243, 1.5), (0.591, -0.192, -1.5), (0.4755, -0.1545, 1.5), (0.5778, -0.2288, -1.5), (0.4649, -0.1841, 1.5), (0.5623, -0.2646, -1.5), (0.4524, -0.2129, 1.5), (0.5446, -0.2994, -1.5), (0.4382, -0.2409, 1.5), (0.5247, -0.333, -1.5), (0.4222, -0.2679, 1.5), (0.5027, -0.3653, -1.5), (0.4045, -0.2939, 1.5), (0.4788, -0.3961, -1.5), (0.3853, -0.3187, 1.5), (0.453, -0.4254, -1.5), (0.3645, -0.3423, 1.5), (0.4254, -0.453, -1.5), (0.3423, -0.3645, 1.5), (0.3961, -0.4788, -1.5), (0.3187, -0.3853, 1.5), (0.3653, -0.5027, -1.5), (0.2939, -0.4045, 1.5), (0.333, -0.5247, -1.5), (0.2679, -0.4222, 1.5), (0.2994, -0.5446, -1.5), (0.2409, -0.4382, 1.5), (0.2646, -0.5623, -1.5), (0.2129, -0.4524, 1.5), (0.2288, -0.5778, -1.5), (0.1841, -0.4649, 1.5), (0.192, -0.591, -1.5), (0.1545, -0.4755, 1.5), (0.1545, -0.6019, -1.5), (0.1243, -0.4843, 1.5), (0.1164, -0.6104, -1.5), (0.09369, -0.4911, 1.5), (0.07788, -0.6165, -1.5), (0.06267, -0.4961, 1.5), (0.03902, -0.6202, -1.5), (0.03139, -0.499, 1.5), (-6.463e-07, -0.6214, -1.5), (-5.205e-07, -0.5, 1.5), (-0.03902, -0.6202, -1.5), (-0.0314, -0.499, 1.5), (-0.07788, -0.6165, -1.5), (-0.06267, -0.4961, 1.5), (-0.1164, -0.6104, -1.5), (-0.09369, -0.4911, 1.5), (-0.1545, -0.6019, -1.5), (-0.1243, -0.4843, 1.5), (-0.192, -0.591, -1.5), (-0.1545, -0.4755, 1.5), (-0.2288, -0.5778, -1.5), (-0.1841, -0.4649, 1.5), (-0.2646, -0.5623, -1.5), (-0.2129, -0.4524, 1.5), (-0.2994, -0.5446, -1.5), (-0.2409, -0.4382, 1.5), (-0.333, -0.5247, -1.5), (-0.2679, -0.4222, 1.5), (-0.3653, -0.5027, -1.5), (-0.2939, -0.4045, 1.5), (-0.3961, -0.4788, -1.5), (-0.3187, -0.3853, 1.5), (-0.4254, -0.453, -1.5), (-0.3423, -0.3645, 1.5), (-0.453, -0.4254, -1.5), (-0.3645, -0.3423, 1.5), (-0.4788, -0.3961, -1.5), (-0.3853, -0.3187, 1.5), (-0.5027, -0.3653, -1.5), (-0.4045, -0.2939, 1.5), (-0.5247, -0.333, -1.5), (-0.4222, -0.2679, 1.5), (-0.5446, -0.2994, -1.5), (-0.4382, -0.2409, 1.5), (-0.5623, -0.2646, -1.5), (-0.4524, -0.2129, 1.5), (-0.5778, -0.2288, -1.5), (-0.4649, -0.1841, 1.5), (-0.591, -0.192, -1.5), (-0.4755, -0.1545, 1.5), (-0.6019, -0.1545, -1.5), (-0.4843, -0.1243, 1.5), (-0.6104, -0.1164, -1.5), (-0.4911, -0.09369, 1.5), (-0.6165, -0.07788, -1.5), (-0.4961, -0.06267, 1.5), (-0.6202, -0.03902, -1.5), (-0.499, -0.03139, 1.5), (-0.6214, 8.53e-07, -1.5), (-0.5, 7.212e-07, 1.5), (-0.6202, 0.03902, -1.5), (-0.499, 0.0314, 1.5), (-0.6165, 0.07789, -1.5), (-0.4961, 0.06267, 1.5), (-0.6104, 0.1164, -1.5), (-0.4911, 0.09369, 1.5), (-0.6019, 0.1545, -1.5), (-0.4843, 0.1243, 1.5), (-0.591, 0.192, -1.5), (-0.4755, 0.1545, 1.5), (-0.5778, 0.2288, -1.5), (-0.4649, 0.1841, 1.5), (-0.5623, 0.2646, -1.5), (-0.4524, 0.2129, 1.5), (-0.5446, 0.2994, -1.5), (-0.4382, 0.2409, 1.5), (-0.5247, 0.333, -1.5), (-0.4222, 0.2679, 1.5), (-0.5027, 0.3653, -1.5), (-0.4045, 0.2939, 1.5), (-0.4788, 0.3961, -1.5), (-0.3853, 0.3187, 1.5), (-0.453, 0.4254, -1.5), (-0.3645, 0.3423, 1.5), (-0.4254, 0.453, -1.5), (-0.3423, 0.3645, 1.5), (-0.3961, 0.4788, -1.5), (-0.3187, 0.3853, 1.5), (-0.3653, 0.5027, -1.5), (-0.2939, 0.4045, 1.5), (-0.333, 0.5247, -1.5), (-0.2679, 0.4222, 1.5), (-0.2994, 0.5446, -1.5), (-0.2409, 0.4382, 1.5), (-0.2646, 0.5623, -1.5), (-0.2129, 0.4524, 1.5), (-0.2288, 0.5778, -1.5), (-0.1841, 0.4649, 1.5), (-0.192, 0.591, -1.5), (-0.1545, 0.4755, 1.5), (-0.1545, 0.6019, -1.5), (-0.1243, 0.4843, 1.5), (-0.1164, 0.6104, -1.5), (-0.09369, 0.4911, 1.5), (-0.07788, 0.6165, -1.5), (-0.06267, 0.4961, 1.5), (-0.03902, 0.6202, -1.5), (-0.03139, 0.499, 1.5), (0.0, 0.5, 1.407), (0.0314, 0.499, 1.407), (0.06267, 0.4961, 1.407), (0.09369, 0.4911, 1.407), (0.1243, 0.4843, 1.407), (0.1545, 0.4755, 1.407), (0.1841, 0.4649, 1.407), (0.2129, 0.4524, 1.407), (0.2409, 0.4382, 1.407), (0.2679, 0.4222, 1.407), (0.2939, 0.4045, 1.407), (0.3187, 0.3853, 1.407), (0.3423, 0.3645, 1.407), (0.3645, 0.3423, 1.407), (0.3853, 0.3187, 1.407), (0.4045, 0.2939, 1.407), (0.4222, 0.2679, 1.407), (0.4382, 0.2409, 1.407), (0.4524, 0.2129, 1.407), (0.4649, 0.1841, 1.407), (0.4755, 0.1545, 1.407), (0.4843, 0.1243, 1.407), (0.4911, 0.09369, 1.407), (0.4961, 0.06267, 1.407), (0.499, 0.0314, 1.407), (0.5, -2.007e-07, 1.407), (0.499, -0.0314, 1.407), (0.4961, -0.06267, 1.407), (0.4911, -0.09369, 1.407), (0.4843, -0.1243, 1.407), (0.4755, -0.1545, 1.407), (0.4649, -0.1841, 1.407), (0.4524, -0.2129, 1.407), (0.4382, -0.2409, 1.407), (0.4222, -0.2679, 1.407), (0.4045, -0.2939, 1.407), (0.3853, -0.3187, 1.407), (0.3645, -0.3423, 1.407), (0.3423, -0.3645, 1.407), (0.3187, -0.3853, 1.407), (0.2939, -0.4045, 1.407), (0.2679, -0.4222, 1.407), (0.2409, -0.4382, 1.407), (0.2129, -0.4524, 1.407), (0.1841, -0.4649, 1.407), (0.1545, -0.4755, 1.407), (0.1243, -0.4843, 1.407), (0.09369, -0.4911, 1.407), (0.06267, -0.4961, 1.407), (0.03139, -0.499, 1.407), (-5.205e-07, -0.5, 1.407), (-0.0314, -0.499, 1.407), (-0.06267, -0.4961, 1.407), (-0.09369, -0.4911, 1.407), (-0.1243, -0.4843, 1.407), (-0.1545, -0.4755, 1.407), (-0.1841, -0.4649, 1.407), (-0.2129, -0.4524, 1.407), (-0.2409, -0.4382, 1.407), (-0.2679, -0.4222, 1.407), (-0.2939, -0.4045, 1.407), (-0.3187, -0.3853, 1.407), (-0.3423, -0.3645, 1.407), (-0.3645, -0.3423, 1.407), (-0.3853, -0.3187, 1.407), (-0.4045, -0.2939, 1.407), (-0.4222, -0.2679, 1.407), (-0.4382, -0.2409, 1.407), (-0.4524, -0.2129, 1.407), (-0.4649, -0.1841, 1.407), (-0.4755, -0.1545, 1.407), (-0.4843, -0.1243, 1.407), (-0.4911, -0.09369, 1.407), (-0.4961, -0.06267, 1.407), (-0.499, -0.03139, 1.407), (-0.5, 7.212e-07, 1.407), (-0.499, 0.0314, 1.407), (-0.4961, 0.06267, 1.407), (-0.4911, 0.09369, 1.407), (-0.4843, 0.1243, 1.407), (-0.4755, 0.1545, 1.407), (-0.4649, 0.1841, 1.407), (-0.4524, 0.2129, 1.407), (-0.4382, 0.2409, 1.407), (-0.4222, 0.2679, 1.407), (-0.4045, 0.2939, 1.407), (-0.3853, 0.3187, 1.407), (-0.3645, 0.3423, 1.407), (-0.3423, 0.3645, 1.407), (-0.3187, 0.3853, 1.407), (-0.2939, 0.4045, 1.407), (-0.2679, 0.4222, 1.407), (-0.2409, 0.4382, 1.407), (-0.2129, 0.4524, 1.407), (-0.1841, 0.4649, 1.407), (-0.1545, 0.4755, 1.407), (-0.1243, 0.4843, 1.407), (-0.09369, 0.4911, 1.407), (-0.06267, 0.4961, 1.407), (-0.03139, 0.499, 1.407), (0.0314, 0.499, 1.386), (0.06267, 0.4961, 1.386), (0.09369, 0.4911, 1.386), (0.1243, 0.4843, 1.386), (0.1545, 0.4755, 1.386), (0.1841, 0.4649, 1.386), (0.2129, 0.4524, 1.386), (0.2409, 0.4382, 1.386), (0.2679, 0.4222, 1.386), (0.2939, 0.4045, 1.386), (0.3187, 0.3853, 1.386), (0.3423, 0.3645, 1.386), (0.3645, 0.3423, 1.386), (0.3853, 0.3187, 1.386), (0.4045, 0.2939, 1.386), (0.4222, 0.2679, 1.386), (0.4382, 0.2409, 1.386), (0.4524, 0.2129, 1.386), (0.4649, 0.1841, 1.386), (0.4755, 0.1545, 1.386), (0.4843, 0.1243, 1.386), (0.4911, 0.09369, 1.386), (0.4961, 0.06267, 1.386), (0.499, 0.0314, 1.386), (0.5, -2.007e-07, 1.386), (0.499, -0.0314, 1.386), (0.4961, -0.06267, 1.386), (0.4911, -0.09369, 1.386), (0.4843, -0.1243, 1.386), (0.4755, -0.1545, 1.386), (0.4649, -0.1841, 1.386), (0.4524, -0.2129, 1.386), (0.4382, -0.2409, 1.386), (0.4222, -0.2679, 1.386), (0.4045, -0.2939, 1.386), (0.3853, -0.3187, 1.386), (0.3645, -0.3423, 1.386), (0.3423, -0.3645, 1.386), (0.3187, -0.3853, 1.386), (0.2939, -0.4045, 1.386), (0.2679, -0.4222, 1.386), (0.2409, -0.4382, 1.386), (0.2129, -0.4524, 1.386), (0.1841, -0.4649, 1.386), (0.1545, -0.4755, 1.386), (0.1243, -0.4843, 1.386), (0.09369, -0.4911, 1.386), (0.06267, -0.4961, 1.386), (0.03139, -0.499, 1.386), (-5.205e-07, -0.5, 1.386), (-0.0314, -0.499, 1.386), (-0.06267, -0.4961, 1.386), (-0.09369, -0.4911, 1.386), (-0.1243, -0.4843, 1.386), (-0.1545, -0.4755, 1.386), (-0.1841, -0.4649, 1.386), (-0.2129, -0.4524, 1.386), (-0.2409, -0.4382, 1.386), (-0.2679, -0.4222, 1.386), (-0.2939, -0.4045, 1.386), (-0.3187, -0.3853, 1.386), (-0.3423, -0.3645, 1.386), (-0.3645, -0.3423, 1.386), (-0.3853, -0.3187, 1.386), (-0.4045, -0.2939, 1.386), (-0.4222, -0.2679, 1.386), (-0.4382, -0.2409, 1.386), (-0.4524, -0.2129, 1.386), (-0.4649, -0.1841, 1.386), (-0.4755, -0.1545, 1.386), (-0.4843, -0.1243, 1.386), (-0.4911, -0.09369, 1.386), (-0.4961, -0.06267, 1.386), (-0.499, -0.03139, 1.386), (-0.5, 7.212e-07, 1.386), (-0.499, 0.0314, 1.386), (-0.4961, 0.06267, 1.386), (-0.4911, 0.09369, 1.386), (-0.4843, 0.1243, 1.386), (-0.4755, 0.1545, 1.386), (-0.4649, 0.1841, 1.386), (-0.4524, 0.2129, 1.386), (-0.4382, 0.2409, 1.386), (-0.4222, 0.2679, 1.386), (-0.4045, 0.2939, 1.386), (-0.3853, 0.3187, 1.386), (-0.3645, 0.3423, 1.386), (-0.3423, 0.3645, 1.386), (-0.3187, 0.3853, 1.386), (-0.2939, 0.4045, 1.386), (-0.2679, 0.4222, 1.386), (-0.2409, 0.4382, 1.386), (-0.2129, 0.4524, 1.386), (-0.1841, 0.4649, 1.386), (-0.1545, 0.4755, 1.386), (-0.1243, 0.4843, 1.386), (-0.09369, 0.4911, 1.386), (-0.06267, 0.4961, 1.386), (-0.03139, 0.499, 1.386), (0.0, 0.5, 1.386), (0.03873, 0.6155, -1.413), (0.0773, 0.6119, -1.413), (0.1156, 0.6058, -1.413), (0.1534, 0.5974, -1.413), (0.1906, 0.5866, -1.413), (0.227, 0.5734, -1.413), (0.2626, 0.558, -1.413), (0.2971, 0.5405, -1.413), (0.3305, 0.5207, -1.413), (0.3625, 0.499, -1.413), (0.3931, 0.4752, -1.413), (0.4222, 0.4496, -1.413), (0.4496, 0.4222, -1.413), (0.4752, 0.3931, -1.413), (0.499, 0.3625, -1.413), (0.5207, 0.3305, -1.413), (0.5405, 0.2971, -1.413), (0.558, 0.2626, -1.413), (0.5734, 0.227, -1.413), (0.5866, 0.1906, -1.413), (0.5974, 0.1534, -1.413), (0.6058, 0.1156, -1.413), (0.6119, 0.0773, -1.413), (0.6155, 0.03873, -1.413), (0.6167, -2.885e-07, -1.413), (0.6155, -0.03873, -1.413), (0.6119, -0.0773, -1.413), (0.6058, -0.1156, -1.413), (0.5974, -0.1534, -1.413), (0.5866, -0.1906, -1.413), (0.5734, -0.227, -1.413), (0.558, -0.2626, -1.413), (0.5405, -0.2971, -1.413), (0.5207, -0.3305, -1.413), (0.499, -0.3625, -1.413), (0.4752, -0.3931, -1.413), (0.4496, -0.4222, -1.413), (0.4222, -0.4496, -1.413), (0.3931, -0.4752, -1.413), (0.3625, -0.499, -1.413), (0.3305, -0.5207, -1.413), (0.2971, -0.5405, -1.413), (0.2626, -0.558, -1.413), (0.227, -0.5734, -1.413), (0.1906, -0.5866, -1.413), (0.1534, -0.5974, -1.413), (0.1156, -0.6058, -1.413), (0.0773, -0.6119, -1.413), (0.03873, -0.6155, -1.413), (-6.413e-07, -0.6167, -1.413), (-0.03873, -0.6155, -1.413), (-0.0773, -0.6119, -1.413), (-0.1156, -0.6058, -1.413), (-0.1534, -0.5974, -1.413), (-0.1906, -0.5866, -1.413), (-0.227, -0.5734, -1.413), (-0.2626, -0.558, -1.413), (-0.2971, -0.5405, -1.413), (-0.3305, -0.5207, -1.413), (-0.3625, -0.499, -1.413), (-0.3931, -0.4752, -1.413), (-0.4222, -0.4496, -1.413), (-0.4496, -0.4222, -1.413), (-0.4752, -0.3931, -1.413), (-0.499, -0.3625, -1.413), (-0.5207, -0.3305, -1.413), (-0.5405, -0.2971, -1.413), (-0.558, -0.2626, -1.413), (-0.5734, -0.227, -1.413), (-0.5866, -0.1906, -1.413), (-0.5974, -0.1534, -1.413), (-0.6058, -0.1156, -1.413), (-0.6119, -0.0773, -1.413), (-0.6155, -0.03872, -1.413), (-0.6167, 8.487e-07, -1.413), (-0.6155, 0.03873, -1.413), (-0.6119, 0.0773, -1.413), (-0.6058, 0.1156, -1.413), (-0.5974, 0.1534, -1.413), (-0.5866, 0.1906, -1.413), (-0.5734, 0.227, -1.413), (-0.558, 0.2626, -1.413), (-0.5405, 0.2971, -1.413), (-0.5207, 0.3305, -1.413), (-0.499, 0.3625, -1.413), (-0.4752, 0.3931, -1.413), (-0.4496, 0.4222, -1.413), (-0.4222, 0.4496, -1.413), (-0.3931, 0.4752, -1.413), (-0.3625, 0.499, -1.413), (-0.3305, 0.5207, -1.413), (-0.2971, 0.5405, -1.413), (-0.2626, 0.558, -1.413), (-0.227, 0.5734, -1.413), (-0.1906, 0.5866, -1.413), (-0.1534, 0.5974, -1.413), (-0.1156, 0.6058, -1.413), (-0.0773, 0.6119, -1.413), (-0.03872, 0.6155, -1.413), (8.365e-10, 0.6167, -1.413), (0.0, 0.5, -1.387), (0.0314, 0.499, -1.387), (0.06267, 0.4961, -1.387), (0.09369, 0.4911, -1.387), (0.1243, 0.4843, -1.387), (0.1545, 0.4755, -1.387), (0.1841, 0.4649, -1.387), (0.2129, 0.4524, -1.387), (0.2409, 0.4382, -1.387), (0.2679, 0.4222, -1.387), (0.2939, 0.4045, -1.387), (0.3187, 0.3853, -1.387), (0.3423, 0.3645, -1.387), (0.3645, 0.3423, -1.387), (0.3853, 0.3187, -1.387), (0.4045, 0.2939, -1.387), (0.4222, 0.2679, -1.387), (0.4382, 0.2409, -1.387), (0.4524, 0.2129, -1.387), (0.4649, 0.1841, -1.387), (0.4755, 0.1545, -1.387), (0.4843, 0.1243, -1.387), (0.4911, 0.09369, -1.387), (0.4961, 0.06267, -1.387), (0.499, 0.0314, -1.387), (0.5, -2.007e-07, -1.387), (0.499, -0.0314, -1.387), (0.4961, -0.06267, -1.387), (0.4911, -0.09369, -1.387), (0.4843, -0.1243, -1.387), (0.4755, -0.1545, -1.387), (0.4649, -0.1841, -1.387), (0.4524, -0.2129, -1.387), (0.4382, -0.2409, -1.387), (0.4222, -0.2679, -1.387), (0.4045, -0.2939, -1.387), (0.3853, -0.3187, -1.387), (0.3645, -0.3423, -1.387), (0.3423, -0.3645, -1.387), (0.3187, -0.3853, -1.387), (0.2939, -0.4045, -1.387), (0.2679, -0.4222, -1.387), (0.2409, -0.4382, -1.387), (0.2129, -0.4524, -1.387), (0.1841, -0.4649, -1.387), (0.1545, -0.4755, -1.387), (0.1243, -0.4843, -1.387), (0.09369, -0.4911, -1.387), (0.06267, -0.4961, -1.387), (0.03139, -0.499, -1.387), (-5.205e-07, -0.5, -1.387), (-0.0314, -0.499, -1.387), (-0.06267, -0.4961, -1.387), (-0.09369, -0.4911, -1.387), (-0.1243, -0.4843, -1.387), (-0.1545, -0.4755, -1.387), (-0.1841, -0.4649, -1.387), (-0.2129, -0.4524, -1.387), (-0.2409, -0.4382, -1.387), (-0.2679, -0.4222, -1.387), (-0.2939, -0.4045, -1.387), (-0.3187, -0.3853, -1.387), (-0.3423, -0.3645, -1.387), (-0.3645, -0.3423, -1.387), (-0.3853, -0.3187, -1.387), (-0.4045, -0.2939, -1.387), (-0.4222, -0.2679, -1.387), (-0.4382, -0.2409, -1.387), (-0.4524, -0.2129, -1.387), (-0.4649, -0.1841, -1.387), (-0.4755, -0.1545, -1.387), (-0.4843, -0.1243, -1.387), (-0.4911, -0.09369, -1.387), (-0.4961, -0.06267, -1.387), (-0.499, -0.03139, -1.387), (-0.5, 7.212e-07, -1.387), (-0.499, 0.0314, -1.387), (-0.4961, 0.06267, -1.387), (-0.4911, 0.09369, -1.387), (-0.4843, 0.1243, -1.387), (-0.4755, 0.1545, -1.387), (-0.4649, 0.1841, -1.387), (-0.4524, 0.2129, -1.387), (-0.4382, 0.2409, -1.387), (-0.4222, 0.2679, -1.387), (-0.4045, 0.2939, -1.387), (-0.3853, 0.3187, -1.387), (-0.3645, 0.3423, -1.387), (-0.3423, 0.3645, -1.387), (-0.3187, 0.3853, -1.387), (-0.2939, 0.4045, -1.387), (-0.2679, 0.4222, -1.387), (-0.2409, 0.4382, -1.387), (-0.2129, 0.4524, -1.387), (-0.1841, 0.4649, -1.387), (-0.1545, 0.4755, -1.387), (-0.1243, 0.4843, -1.387), (-0.09369, 0.4911, -1.387), (-0.06267, 0.4961, -1.387), (-0.03139, 0.499, -1.387)], [], [(0, 2, 4), (1, 5, 3), (202, 3, 5, 203), (0, 4, 6), (1, 7, 5), (203, 5, 7, 204), (0, 6, 8), (1, 9, 7), (204, 7, 9, 205), (0, 8, 10), (1, 11, 9), (205, 9, 11, 206), (0, 10, 12), (1, 13, 11), (206, 11, 13, 207), (0, 12, 14), (1, 15, 13), (207, 13, 15, 208), (0, 14, 16), (1, 17, 15), (208, 15, 17, 209), (0, 16, 18), (1, 19, 17), (209, 17, 19, 210), (0, 18, 20), (1, 21, 19), (210, 19, 21, 211), (0, 20, 22), (1, 23, 21), (211, 21, 23, 212), (0, 22, 24), (1, 25, 23), (212, 23, 25, 213), (0, 24, 26), (1, 27, 25), (213, 25, 27, 214), (0, 26, 28), (1, 29, 27), (214, 27, 29, 215), (0, 28, 30), (1, 31, 29), (215, 29, 31, 216), (0, 30, 32), (1, 33, 31), (216, 31, 33, 217), (0, 32, 34), (1, 35, 33), (217, 33, 35, 218), (0, 34, 36), (1, 37, 35), (218, 35, 37, 219), (0, 36, 38), (1, 39, 37), (219, 37, 39, 220), (0, 38, 40), (1, 41, 39), (220, 39, 41, 221), (0, 40, 42), (1, 43, 41), (221, 41, 43, 222), (0, 42, 44), (1, 45, 43), (222, 43, 45, 223), (0, 44, 46), (1, 47, 45), (223, 45, 47, 224), (0, 46, 48), (1, 49, 47), (224, 47, 49, 225), (0, 48, 50), (1, 51, 49), (225, 49, 51, 226), (0, 50, 52), (1, 53, 51), (226, 51, 53, 227), (0, 52, 54), (1, 55, 53), (227, 53, 55, 228), (0, 54, 56), (1, 57, 55), (228, 55, 57, 229), (0, 56, 58), (1, 59, 57), (229, 57, 59, 230), (0, 58, 60), (1, 61, 59), (230, 59, 61, 231), (0, 60, 62), (1, 63, 61), (231, 61, 63, 232), (0, 62, 64), (1, 65, 63), (232, 63, 65, 233), (0, 64, 66), (1, 67, 65), (233, 65, 67, 234), (0, 66, 68), (1, 69, 67), (234, 67, 69, 235), (0, 68, 70), (1, 71, 69), (235, 69, 71, 236), (0, 70, 72), (1, 73, 71), (236, 71, 73, 237), (0, 72, 74), (1, 75, 73), (237, 73, 75, 238), (0, 74, 76), (1, 77, 75), (238, 75, 77, 239), (0, 76, 78), (1, 79, 77), (239, 77, 79, 240), (0, 78, 80), (1, 81, 79), (240, 79, 81, 241), (0, 80, 82), (1, 83, 81), (241, 81, 83, 242), (0, 82, 84), (1, 85, 83), (242, 83, 85, 243), (0, 84, 86), (1, 87, 85), (243, 85, 87, 244), (0, 86, 88), (1, 89, 87), (244, 87, 89, 245), (0, 88, 90), (1, 91, 89), (245, 89, 91, 246), (0, 90, 92), (1, 93, 91), (246, 91, 93, 247), (0, 92, 94), (1, 95, 93), (247, 93, 95, 248), (0, 94, 96), (1, 97, 95), (248, 95, 97, 249), (0, 96, 98), (1, 99, 97), (249, 97, 99, 250), (0, 98, 100), (1, 101, 99), (250, 99, 101, 251), (0, 100, 102), (1, 103, 101), (251, 101, 103, 252), (0, 102, 104), (1, 105, 103), (252, 103, 105, 253), (0, 104, 106), (1, 107, 105), (253, 105, 107, 254), (0, 106, 108), (1, 109, 107), (254, 107, 109, 255), (0, 108, 110), (1, 111, 109), (255, 109, 111, 256), (0, 110, 112), (1, 113, 111), (256, 111, 113, 257), (0, 112, 114), (1, 115, 113), (257, 113, 115, 258), (0, 114, 116), (1, 117, 115), (258, 115, 117, 259), (0, 116, 118), (1, 119, 117), (259, 117, 119, 260), (0, 118, 120), (1, 121, 119), (260, 119, 121, 261), (0, 120, 122), (1, 123, 121), (261, 121, 123, 262), (0, 122, 124), (1, 125, 123), (262, 123, 125, 263), (0, 124, 126), (1, 127, 125), (263, 125, 127, 264), (0, 126, 128), (1, 129, 127), (264, 127, 129, 265), (0, 128, 130), (1, 131, 129), (265, 129, 131, 266), (0, 130, 132), (1, 133, 131), (266, 131, 133, 267), (0, 132, 134), (1, 135, 133), (267, 133, 135, 268), (0, 134, 136), (1, 137, 135), (268, 135, 137, 269), (0, 136, 138), (1, 139, 137), (269, 137, 139, 270), (0, 138, 140), (1, 141, 139), (270, 139, 141, 271), (0, 140, 142), (1, 143, 141), (271, 141, 143, 272), (0, 142, 144), (1, 145, 143), (272, 143, 145, 273), (0, 144, 146), (1, 147, 145), (273, 145, 147, 274), (0, 146, 148), (1, 149, 147), (274, 147, 149, 275), (0, 148, 150), (1, 151, 149), (275, 149, 151, 276), (0, 150, 152), (1, 153, 151), (276, 151, 153, 277), (0, 152, 154), (1, 155, 153), (277, 153, 155, 278), (0, 154, 156), (1, 157, 155), (278, 155, 157, 279), (0, 156, 158), (1, 159, 157), (279, 157, 159, 280), (0, 158, 160), (1, 161, 159), (280, 159, 161, 281), (0, 160, 162), (1, 163, 161), (281, 161, 163, 282), (0, 162, 164), (1, 165, 163), (282, 163, 165, 283), (0, 164, 166), (1, 167, 165), (283, 165, 167, 284), (0, 166, 168), (1, 169, 167), (284, 167, 169, 285), (0, 168, 170), (1, 171, 169), (285, 169, 171, 286), (0, 170, 172), (1, 173, 171), (286, 171, 173, 287), (0, 172, 174), (1, 175, 173), (287, 173, 175, 288), (0, 174, 176), (1, 177, 175), (288, 175, 177, 289), (0, 176, 178), (1, 179, 177), (289, 177, 179, 290), (0, 178, 180), (1, 181, 179), (290, 179, 181, 291), (0, 180, 182), (1, 183, 181), (291, 181, 183, 292), (0, 182, 184), (1, 185, 183), (292, 183, 185, 293), (0, 184, 186), (1, 187, 185), (293, 185, 187, 294), (0, 186, 188), (1, 189, 187), (294, 187, 189, 295), (0, 188, 190), (1, 191, 189), (295, 189, 191, 296), (0, 190, 192), (1, 193, 191), (296, 191, 193, 297), (0, 192, 194), (1, 195, 193), (297, 193, 195, 298), (0, 194, 196), (1, 197, 195), (298, 195, 197, 299), (0, 196, 198), (1, 199, 197), (299, 197, 199, 300), (0, 198, 200), (1, 201, 199), (300, 199, 201, 301), (0, 200, 2), (1, 3, 201), (301, 201, 3, 202), (400, 301, 202, 401), (399, 300, 301, 400), (398, 299, 300, 399), (397, 298, 299, 398), (396, 297, 298, 397), (395, 296, 297, 396), (394, 295, 296, 395), (393, 294, 295, 394), (392, 293, 294, 393), (391, 292, 293, 392), (390, 291, 292, 391), (389, 290, 291, 390), (388, 289, 290, 389), (387, 288, 289, 388), (386, 287, 288, 387), (385, 286, 287, 386), (384, 285, 286, 385), (383, 284, 285, 384), (382, 283, 284, 383), (381, 282, 283, 382), (380, 281, 282, 381), (379, 280, 281, 380), (378, 279, 280, 379), (377, 278, 279, 378), (376, 277, 278, 377), (375, 276, 277, 376), (374, 275, 276, 375), (373, 274, 275, 374), (372, 273, 274, 373), (371, 272, 273, 372), (370, 271, 272, 371), (369, 270, 271, 370), (368, 269, 270, 369), (367, 268, 269, 368), (366, 267, 268, 367), (365, 266, 267, 366), (364, 265, 266, 365), (363, 264, 265, 364), (362, 263, 264, 363), (361, 262, 263, 362), (360, 261, 262, 361), (359, 260, 261, 360), (358, 259, 260, 359), (357, 258, 259, 358), (356, 257, 258, 357), (355, 256, 257, 356), (354, 255, 256, 355), (353, 254, 255, 354), (352, 253, 254, 353), (351, 252, 253, 352), (350, 251, 252, 351), (349, 250, 251, 350), (348, 249, 250, 349), (347, 248, 249, 348), (346, 247, 248, 347), (345, 246, 247, 346), (344, 245, 246, 345), (343, 244, 245, 344), (342, 243, 244, 343), (341, 242, 243, 342), (340, 241, 242, 341), (339, 240, 241, 340), (338, 239, 240, 339), (337, 238, 239, 338), (336, 237, 238, 337), (335, 236, 237, 336), (334, 235, 236, 335), (333, 234, 235, 334), (332, 233, 234, 333), (331, 232, 233, 332), (330, 231, 232, 331), (329, 230, 231, 330), (328, 229, 230, 329), (327, 228, 229, 328), (326, 227, 228, 327), (325, 226, 227, 326), (324, 225, 226, 325), (323, 224, 225, 324), (322, 223, 224, 323), (321, 222, 223, 322), (320, 221, 222, 321), (319, 220, 221, 320), (318, 219, 220, 319), (317, 218, 219, 318), (316, 217, 218, 317), (315, 216, 217, 316), (314, 215, 216, 315), (313, 214, 215, 314), (312, 213, 214, 313), (311, 212, 213, 312), (310, 211, 212, 311), (309, 210, 211, 310), (308, 209, 210, 309), (307, 208, 209, 308), (306, 207, 208, 307), (305, 206, 207, 306), (304, 205, 206, 305), (303, 204, 205, 304), (302, 203, 204, 303), (401, 202, 203, 302), (502, 401, 302, 503), (503, 302, 303, 504), (504, 303, 304, 505), (505, 304, 305, 506), (506, 305, 306, 507), (507, 306, 307, 508), (508, 307, 308, 509), (509, 308, 309, 510), (510, 309, 310, 511), (511, 310, 311, 512), (512, 311, 312, 513), (513, 312, 313, 514), (514, 313, 314, 515), (515, 314, 315, 516), (516, 315, 316, 517), (517, 316, 317, 518), (518, 317, 318, 519), (519, 318, 319, 520), (520, 319, 320, 521), (521, 320, 321, 522), (522, 321, 322, 523), (523, 322, 323, 524), (524, 323, 324, 525), (525, 324, 325, 526), (526, 325, 326, 527), (527, 326, 327, 528), (528, 327, 328, 529), (529, 328, 329, 530), (530, 329, 330, 531), (531, 330, 331, 532), (532, 331, 332, 533), (533, 332, 333, 534), (534, 333, 334, 535), (535, 334, 335, 536), (536, 335, 336, 537), (537, 336, 337, 538), (538, 337, 338, 539), (539, 338, 339, 540), (540, 339, 340, 541), (541, 340, 341, 542), (542, 341, 342, 543), (543, 342, 343, 544), (544, 343, 344, 545), (545, 344, 345, 546), (546, 345, 346, 547), (547, 346, 347, 548), (548, 347, 348, 549), (549, 348, 349, 550), (550, 349, 350, 551), (551, 350, 351, 552), (552, 351, 352, 553), (553, 352, 353, 554), (554, 353, 354, 555), (555, 354, 355, 556), (556, 355, 356, 557), (557, 356, 357, 558), (558, 357, 358, 559), (559, 358, 359, 560), (560, 359, 360, 561), (561, 360, 361, 562), (562, 361, 362, 563), (563, 362, 363, 564), (564, 363, 364, 565), (565, 364, 365, 566), (566, 365, 366, 567), (567, 366, 367, 568), (568, 367, 368, 569), (569, 368, 369, 570), (570, 369, 370, 571), (571, 370, 371, 572), (572, 371, 372, 573), (573, 372, 373, 574), (574, 373, 374, 575), (575, 374, 375, 576), (576, 375, 376, 577), (577, 376, 377, 578), (578, 377, 378, 579), (579, 378, 379, 580), (580, 379, 380, 581), (581, 380, 381, 582), (582, 381, 382, 583), (583, 382, 383, 584), (584, 383, 384, 585), (585, 384, 385, 586), (586, 385, 386, 587), (587, 386, 387, 588), (588, 387, 388, 589), (589, 388, 389, 590), (590, 389, 390, 591), (591, 390, 391, 592), (592, 391, 392, 593), (593, 392, 393, 594), (594, 393, 394, 595), (595, 394, 395, 596), (596, 395, 396, 597), (597, 396, 397, 598), (598, 397, 398, 599), (599, 398, 399, 600), (600, 399, 400, 601), (601, 400, 401, 502), (200, 500, 501, 2), (198, 499, 500, 200), (196, 498, 499, 198), (194, 497, 498, 196), (192, 496, 497, 194), (190, 495, 496, 192), (188, 494, 495, 190), (186, 493, 494, 188), (184, 492, 493, 186), (182, 491, 492, 184), (180, 490, 491, 182), (178, 489, 490, 180), (176, 488, 489, 178), (174, 487, 488, 176), (172, 486, 487, 174), (170, 485, 486, 172), (168, 484, 485, 170), (166, 483, 484, 168), (164, 482, 483, 166), (162, 481, 482, 164), (160, 480, 481, 162), (158, 479, 480, 160), (156, 478, 479, 158), (154, 477, 478, 156), (152, 476, 477, 154), (150, 475, 476, 152), (148, 474, 475, 150), (146, 473, 474, 148), (144, 472, 473, 146), (142, 471, 472, 144), (140, 470, 471, 142), (138, 469, 470, 140), (136, 468, 469, 138), (134, 467, 468, 136), (132, 466, 467, 134), (130, 465, 466, 132), (128, 464, 465, 130), (126, 463, 464, 128), (124, 462, 463, 126), (122, 461, 462, 124), (120, 460, 461, 122), (118, 459, 460, 120), (116, 458, 459, 118), (114, 457, 458, 116), (112, 456, 457, 114), (110, 455, 456, 112), (108, 454, 455, 110), (106, 453, 454, 108), (104, 452, 453, 106), (102, 451, 452, 104), (100, 450, 451, 102), (98, 449, 450, 100), (96, 448, 449, 98), (94, 447, 448, 96), (92, 446, 447, 94), (90, 445, 446, 92), (88, 444, 445, 90), (86, 443, 444, 88), (84, 442, 443, 86), (82, 441, 442, 84), (80, 440, 441, 82), (78, 439, 440, 80), (76, 438, 439, 78), (74, 437, 438, 76), (72, 436, 437, 74), (70, 435, 436, 72), (68, 434, 435, 70), (66, 433, 434, 68), (64, 432, 433, 66), (62, 431, 432, 64), (60, 430, 431, 62), (58, 429, 430, 60), (56, 428, 429, 58), (54, 427, 428, 56), (52, 426, 427, 54), (50, 425, 426, 52), (48, 424, 425, 50), (46, 423, 424, 48), (44, 422, 423, 46), (42, 421, 422, 44), (40, 420, 421, 42), (38, 419, 420, 40), (36, 418, 419, 38), (34, 417, 418, 36), (32, 416, 417, 34), (30, 415, 416, 32), (28, 414, 415, 30), (26, 413, 414, 28), (24, 412, 413, 26), (22, 411, 412, 24), (20, 410, 411, 22), (18, 409, 410, 20), (16, 408, 409, 18), (14, 407, 408, 16), (12, 406, 407, 14), (10, 405, 406, 12), (8, 404, 405, 10), (6, 403, 404, 8), (4, 402, 403, 6), (2, 501, 402, 4), (500, 601, 502, 501), (499, 600, 601, 500), (498, 599, 600, 499), (497, 598, 599, 498), (496, 597, 598, 497), (495, 596, 597, 496), (494, 595, 596, 495), (493, 594, 595, 494), (492, 593, 594, 493), (491, 592, 593, 492), (490, 591, 592, 491), (489, 590, 591, 490), (488, 589, 590, 489), (487, 588, 589, 488), (486, 587, 588, 487), (485, 586, 587, 486), (484, 585, 586, 485), (483, 584, 585, 484), (482, 583, 584, 483), (481, 582, 583, 482), (480, 581, 582, 481), (479, 580, 581, 480), (478, 579, 580, 479), (477, 578, 579, 478), (476, 577, 578, 477), (475, 576, 577, 476), (474, 575, 576, 475), (473, 574, 575, 474), (472, 573, 574, 473), (471, 572, 573, 472), (470, 571, 572, 471), (469, 570, 571, 470), (468, 569, 570, 469), (467, 568, 569, 468), (466, 567, 568, 467), (465, 566, 567, 466), (464, 565, 566, 465), (463, 564, 565, 464), (462, 563, 564, 463), (461, 562, 563, 462), (460, 561, 562, 461), (459, 560, 561, 460), (458, 559, 560, 459), (457, 558, 559, 458), (456, 557, 558, 457), (455, 556, 557, 456), (454, 555, 556, 455), (453, 554, 555, 454), (452, 553, 554, 453), (451, 552, 553, 452), (450, 551, 552, 451), (449, 550, 551, 450), (448, 549, 550, 449), (447, 548, 549, 448), (446, 547, 548, 447), (445, 546, 547, 446), (444, 545, 546, 445), (443, 544, 545, 444), (442, 543, 544, 443), (441, 542, 543, 442), (440, 541, 542, 441), (439, 540, 541, 440), (438, 539, 540, 439), (437, 538, 539, 438), (436, 537, 538, 437), (435, 536, 537, 436), (434, 535, 536, 435), (433, 534, 535, 434), (432, 533, 534, 433), (431, 532, 533, 432), (430, 531, 532, 431), (429, 530, 531, 430), (428, 529, 530, 429), (427, 528, 529, 428), (426, 527, 528, 427), (425, 526, 527, 426), (424, 525, 526, 425), (423, 524, 525, 424), (422, 523, 524, 423), (421, 522, 523, 422), (420, 521, 522, 421), (419, 520, 521, 420), (418, 519, 520, 419), (417, 518, 519, 418), (416, 517, 518, 417), (415, 516, 517, 416), (414, 515, 516, 415), (413, 514, 515, 414), (412, 513, 514, 413), (411, 512, 513, 412), (410, 511, 512, 411), (409, 510, 511, 410), (408, 509, 510, 409), (407, 508, 509, 408), (406, 507, 508, 407), (405, 506, 507, 406), (404, 505, 506, 405), (403, 504, 505, 404), (402, 503, 504, 403), (501, 502, 503, 402)])
me_cylinder_004.use_remesh_preserve_volume = False
me_cylinder_004.use_remesh_preserve_attributes = False
me_cylinder_004.use_mirror_vertex_groups = False
me_cylinder_004.update()

# ---- objects
ob_cylinder_001 = bpy.data.objects.new('Cylinder.001', me_cylinder_005)
ob_cylinder = bpy.data.objects.new('Cylinder', me_cylinder_004)
ob_lamp = bpy.data.objects.new('Lamp', light_lamp)
ob_camera = bpy.data.objects.new('Camera', cam_camera)

# ---- transforms, parenting, visibility, modifiers, constraints
ob_cylinder_001.location = (0.0, -3.0, 0.0)
ob_cylinder_001.rotation_euler = (4.712, 0.0, 0.0)
ob_cylinder_001.scale = (1.336, 1.336, 2.004)
ob_cylinder_001.lineart.crease_threshold = 0.0
ob_cylinder.location = (0.0, 3.0, 0.0)
ob_cylinder.rotation_euler = (1.571, 0.0, 0.0)
ob_cylinder.scale = (1.336, 1.336, 2.004)
ob_cylinder.lineart.crease_threshold = 0.0
ob_lamp.location = (4.076, 1.005, 5.904)
ob_lamp.rotation_euler = (0.6503, 0.05522, 1.866)
ob_lamp.lock_rotations_4d = False
ob_lamp.empty_display_type = 'ARROWS'
ob_lamp.color = (0.0, 0.0, 0.0, 0.0)
ob_lamp.lineart.crease_threshold = 0.0
ob_camera.location = (7.481, -6.508, 5.344)
ob_camera.rotation_euler = (1.109, 0.01082, 0.8149)
ob_camera.lock_rotations_4d = False
ob_camera.empty_display_type = 'ARROWS'
ob_camera.color = (0.0, 0.0, 0.0, 0.0)
ob_camera.display_type = 'WIRE'
ob_camera.lineart.crease_threshold = 0.0

# ---- collection membership
col_collection_1.objects.link(ob_cylinder_001)
col_collection_1.objects.link(ob_cylinder)
col_collection_1.objects.link(ob_lamp)
col_collection_1.objects.link(ob_camera)

# ---- scene / render settings (as saved in the file)
scene.camera = ob_camera
scene.frame_start = 1; scene.frame_end = 250; scene.frame_set(1)
scene.render.engine = 'BLENDER_EEVEE_NEXT'
scene.render.resolution_percentage = 50
scene.render.dither_intensity = 0.0
scene.cycles.use_denoising = False
scene.cycles.samples = 128
scene.cycles.sampling_pattern = 'TABULATED_SOBOL'
scene.cycles.light_sampling_threshold = 0.0
scene.cycles.use_adaptive_sampling = False
scene.cycles.use_light_tree = False
scene.cycles.blur_glossy = 0.0
scene.cycles.sample_clamp_indirect = 0.0
scene.view_settings.view_transform = 'Standard'
bpy.context.view_layer.update()
